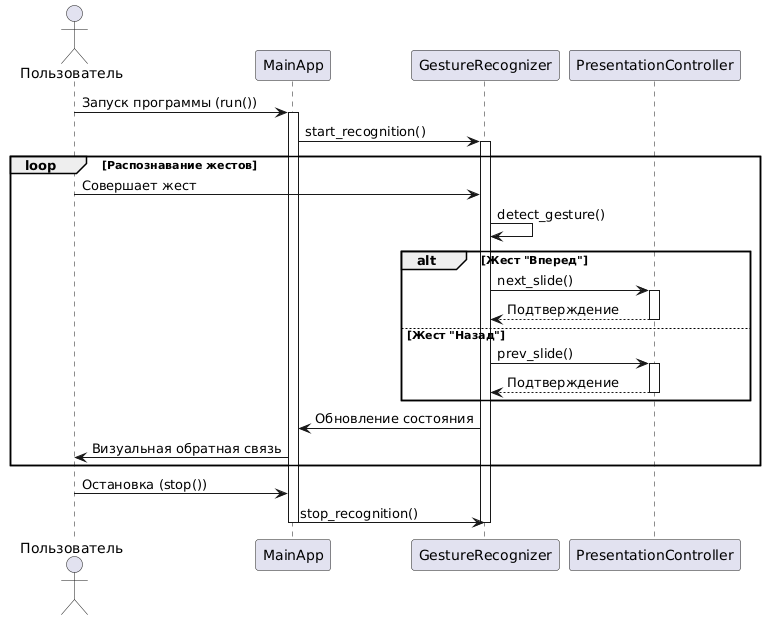

The diagram above was rendered by PlantUML. Its source (embedded in the PNG):
@startuml
actor Пользователь
participant MainApp
participant GestureRecognizer as GR
participant PresentationController as PC

Пользователь -> MainApp : Запуск программы (run())
activate MainApp

MainApp -> GR : start_recognition()
activate GR

loop Распознавание жестов
    Пользователь -> GR : Совершает жест
    GR -> GR : detect_gesture()
    
    alt Жест "Вперед"
        GR -> PC : next_slide()
        activate PC
        PC --> GR : Подтверждение
        deactivate PC
        
    else Жест "Назад"
        GR -> PC : prev_slide()
        activate PC
        PC --> GR : Подтверждение
        deactivate PC
    end
    
    GR -> MainApp : Обновление состояния
    MainApp -> Пользователь : Визуальная обратная связь
end

Пользователь -> MainApp : Остановка (stop())
MainApp -> GR : stop_recognition()
deactivate GR
deactivate MainApp
@enduml